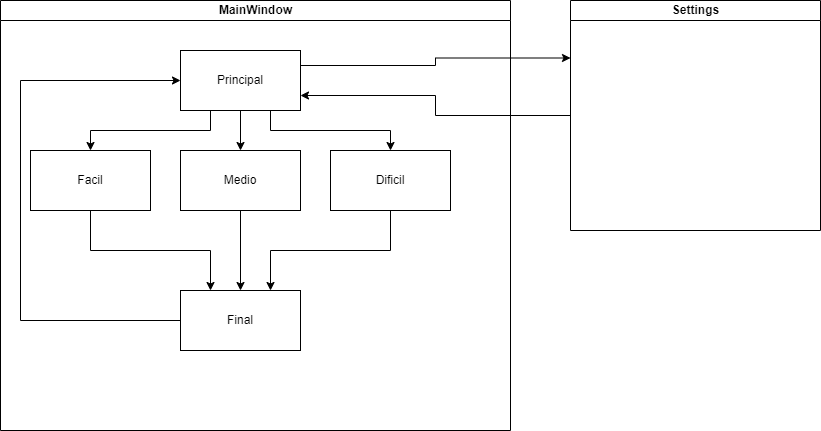

The diagram above was exported from draw.io. Its source (the exported page's mxGraphModel, read from the mxfile embedded in the PNG):
<mxGraphModel dx="1348" dy="904" grid="1" gridSize="10" guides="1" tooltips="1" connect="1" arrows="1" fold="1" page="1" pageScale="1" pageWidth="827" pageHeight="1169" math="0" shadow="0">
  <root>
    <mxCell id="0" />
    <mxCell id="1" parent="0" />
    <mxCell id="dNxyNK7c78bLwvsdeMH5-11" value="MainWindow" style="swimlane;html=1;startSize=20;horizontal=1;containerType=tree;glass=0;" parent="1" vertex="1">
      <mxGeometry x="70" y="140" width="510" height="430" as="geometry" />
    </mxCell>
    <mxCell id="i0rATfC8V5e5FlzR47kc-5" style="edgeStyle=orthogonalEdgeStyle;rounded=0;orthogonalLoop=1;jettySize=auto;html=1;entryX=0.5;entryY=0;entryDx=0;entryDy=0;" edge="1" parent="dNxyNK7c78bLwvsdeMH5-11" source="i0rATfC8V5e5FlzR47kc-1" target="i0rATfC8V5e5FlzR47kc-3">
      <mxGeometry relative="1" as="geometry" />
    </mxCell>
    <mxCell id="i0rATfC8V5e5FlzR47kc-6" style="edgeStyle=orthogonalEdgeStyle;rounded=0;orthogonalLoop=1;jettySize=auto;html=1;exitX=0.25;exitY=1;exitDx=0;exitDy=0;entryX=0.5;entryY=0;entryDx=0;entryDy=0;" edge="1" parent="dNxyNK7c78bLwvsdeMH5-11" source="i0rATfC8V5e5FlzR47kc-1" target="i0rATfC8V5e5FlzR47kc-2">
      <mxGeometry relative="1" as="geometry" />
    </mxCell>
    <mxCell id="i0rATfC8V5e5FlzR47kc-7" style="edgeStyle=orthogonalEdgeStyle;rounded=0;orthogonalLoop=1;jettySize=auto;html=1;exitX=0.75;exitY=1;exitDx=0;exitDy=0;" edge="1" parent="dNxyNK7c78bLwvsdeMH5-11" source="i0rATfC8V5e5FlzR47kc-1" target="i0rATfC8V5e5FlzR47kc-4">
      <mxGeometry relative="1" as="geometry" />
    </mxCell>
    <mxCell id="i0rATfC8V5e5FlzR47kc-1" value="Principal" style="rounded=0;whiteSpace=wrap;html=1;" vertex="1" parent="dNxyNK7c78bLwvsdeMH5-11">
      <mxGeometry x="180" y="50" width="120" height="60" as="geometry" />
    </mxCell>
    <mxCell id="i0rATfC8V5e5FlzR47kc-22" style="edgeStyle=orthogonalEdgeStyle;rounded=0;orthogonalLoop=1;jettySize=auto;html=1;exitX=0.5;exitY=1;exitDx=0;exitDy=0;entryX=0.25;entryY=0;entryDx=0;entryDy=0;" edge="1" parent="dNxyNK7c78bLwvsdeMH5-11" source="i0rATfC8V5e5FlzR47kc-2" target="i0rATfC8V5e5FlzR47kc-20">
      <mxGeometry relative="1" as="geometry" />
    </mxCell>
    <mxCell id="i0rATfC8V5e5FlzR47kc-2" value="Facil" style="rounded=0;whiteSpace=wrap;html=1;" vertex="1" parent="dNxyNK7c78bLwvsdeMH5-11">
      <mxGeometry x="30" y="150" width="120" height="60" as="geometry" />
    </mxCell>
    <mxCell id="i0rATfC8V5e5FlzR47kc-23" style="edgeStyle=orthogonalEdgeStyle;rounded=0;orthogonalLoop=1;jettySize=auto;html=1;exitX=0.5;exitY=1;exitDx=0;exitDy=0;entryX=0.5;entryY=0;entryDx=0;entryDy=0;" edge="1" parent="dNxyNK7c78bLwvsdeMH5-11" source="i0rATfC8V5e5FlzR47kc-3" target="i0rATfC8V5e5FlzR47kc-20">
      <mxGeometry relative="1" as="geometry" />
    </mxCell>
    <mxCell id="i0rATfC8V5e5FlzR47kc-3" value="Medio" style="rounded=0;whiteSpace=wrap;html=1;" vertex="1" parent="dNxyNK7c78bLwvsdeMH5-11">
      <mxGeometry x="180" y="150" width="120" height="60" as="geometry" />
    </mxCell>
    <mxCell id="i0rATfC8V5e5FlzR47kc-24" style="edgeStyle=orthogonalEdgeStyle;rounded=0;orthogonalLoop=1;jettySize=auto;html=1;exitX=0.5;exitY=1;exitDx=0;exitDy=0;entryX=0.75;entryY=0;entryDx=0;entryDy=0;" edge="1" parent="dNxyNK7c78bLwvsdeMH5-11" source="i0rATfC8V5e5FlzR47kc-4" target="i0rATfC8V5e5FlzR47kc-20">
      <mxGeometry relative="1" as="geometry" />
    </mxCell>
    <mxCell id="i0rATfC8V5e5FlzR47kc-4" value="Dificil" style="rounded=0;whiteSpace=wrap;html=1;" vertex="1" parent="dNxyNK7c78bLwvsdeMH5-11">
      <mxGeometry x="330" y="150" width="120" height="60" as="geometry" />
    </mxCell>
    <mxCell id="i0rATfC8V5e5FlzR47kc-21" style="edgeStyle=orthogonalEdgeStyle;rounded=0;orthogonalLoop=1;jettySize=auto;html=1;exitX=0;exitY=0.5;exitDx=0;exitDy=0;entryX=0;entryY=0.5;entryDx=0;entryDy=0;" edge="1" parent="dNxyNK7c78bLwvsdeMH5-11" source="i0rATfC8V5e5FlzR47kc-20" target="i0rATfC8V5e5FlzR47kc-1">
      <mxGeometry relative="1" as="geometry">
        <Array as="points">
          <mxPoint x="20" y="320" />
          <mxPoint x="20" y="80" />
        </Array>
      </mxGeometry>
    </mxCell>
    <mxCell id="i0rATfC8V5e5FlzR47kc-20" value="Final" style="rounded=0;whiteSpace=wrap;html=1;" vertex="1" parent="dNxyNK7c78bLwvsdeMH5-11">
      <mxGeometry x="180" y="290" width="120" height="60" as="geometry" />
    </mxCell>
    <mxCell id="i0rATfC8V5e5FlzR47kc-17" style="edgeStyle=orthogonalEdgeStyle;rounded=0;orthogonalLoop=1;jettySize=auto;html=1;exitX=0;exitY=0.5;exitDx=0;exitDy=0;entryX=1;entryY=0.75;entryDx=0;entryDy=0;" edge="1" parent="1" source="i0rATfC8V5e5FlzR47kc-9" target="i0rATfC8V5e5FlzR47kc-1">
      <mxGeometry relative="1" as="geometry" />
    </mxCell>
    <mxCell id="i0rATfC8V5e5FlzR47kc-9" value="Settings" style="swimlane;html=1;startSize=20;horizontal=1;containerType=tree;glass=0;" vertex="1" parent="1">
      <mxGeometry x="640" y="140" width="250" height="230" as="geometry" />
    </mxCell>
    <mxCell id="i0rATfC8V5e5FlzR47kc-19" style="edgeStyle=orthogonalEdgeStyle;rounded=0;orthogonalLoop=1;jettySize=auto;html=1;exitX=1;exitY=0.25;exitDx=0;exitDy=0;entryX=0;entryY=0.25;entryDx=0;entryDy=0;" edge="1" parent="1" source="i0rATfC8V5e5FlzR47kc-1" target="i0rATfC8V5e5FlzR47kc-9">
      <mxGeometry relative="1" as="geometry" />
    </mxCell>
  </root>
</mxGraphModel>